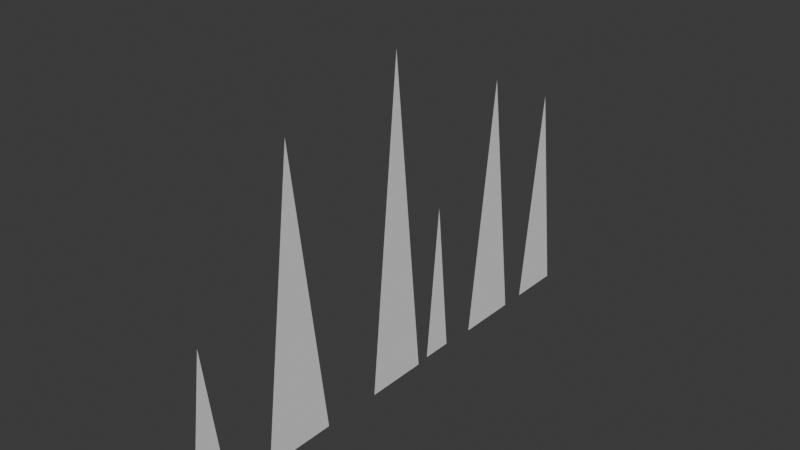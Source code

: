 # Source: grass_traingle.blend  (saved by Blender 4.2.66; exported with 4.5.12 LTS)
import bpy
from mathutils import Matrix  # noqa: F401  (used for matrix-valued properties, if any)

bpy.ops.wm.read_factory_settings(use_empty=True)
scene = bpy.context.scene
scene.name = 'Scene'

# ---- collections
col_collection = bpy.data.collections.new('Collection'); scene.collection.children.link(col_collection)

# ---- world
world_world = bpy.data.worlds.new('World'); scene.world = world_world
world_world.use_nodes = True; world_world.node_tree.nodes.clear()
_N = world_world.node_tree.nodes; _L = world_world.node_tree.links
n0 = _N.new('ShaderNodeOutputWorld'); n0.name = 'World Output'; n0.location = (300, 300)
n1 = _N.new('ShaderNodeBackground'); n1.name = 'Background'; n1.location = (10, 300)
n1.inputs[0].default_value = (0.05088, 0.05088, 0.05088, 1.0)
_L.new(n1.outputs[0], n0.inputs[0])
n0.is_active_output = True
world_world.color = (0.05088, 0.05088, 0.05088)
world_world.sun_shadow_jitter_overblur = 0.0

# ---- meshes
me_plane_004 = bpy.data.meshes.new('Plane.004')
me_plane_004.from_pydata([(-1.0, 0.0, 0.0), (1.0, -2.0, 0.0), (1.0, 2.0, 0.0), (0.0, -1.0, 0.0), (0.0, 1.0, 0.0), (-1.99, -16.92, 0.5029), (0.9941, -19.29, 0.5029), (0.9941, -14.54, 0.5029), (-0.498, -18.11, 0.5029), (-0.498, -15.73, 0.5029), (-1.379, -6.279, 0.1914), (0.9999, -8.658, 0.1914), (0.9999, -3.9, 0.1914), (-0.1896, -7.469, 0.1914), (-0.1896, -5.09, 0.1914), (-1.656, -26.44, 0.3358), (0.9905, -29.09, 0.3358), (0.9905, -23.79, 0.3358), (-0.3325, -27.76, 0.3358), (-0.3325, -25.12, 0.3358), (-0.3976, -33.8, -0.2952), (0.9824, -35.18, -0.2952), (0.9824, -32.42, -0.2952), (0.2924, -34.49, -0.2952), (0.2924, -33.11, -0.2952), (-0.4509, -12.46, -0.2661), (0.978, -13.6, -0.2661), (0.978, -11.32, -0.2661), (0.2636, -13.03, -0.2661), (0.2636, -11.89, -0.2661)], [], [(3, 1, 2, 4), (0, 3, 4), (8, 6, 7, 9), (5, 8, 9), (13, 11, 12, 14), (10, 13, 14), (18, 16, 17, 19), (15, 18, 19), (23, 21, 22, 24), (20, 23, 24), (28, 26, 27, 29), (25, 28, 29)])
_uv = me_plane_004.uv_layers.new(name='UVMap')
_uv.uv.foreach_set('vector', [0.1251, 0.1251, 0.25, 0.0002119, 0.25, 0.4998, 0.1251, 0.3749, 0.0002119, 0.25, 0.1251, 0.1251, 0.1251, 0.3749, 0.3753, 0.1251, 0.5002, 0.0002119, 0.5002, 0.4998, 0.3753, 0.3749, 0.2504, 0.25, 0.3753, 0.1251, 0.3753, 0.3749, 0.6255, 0.1251, 0.7504, 0.0002119, 0.7504, 0.4998, 0.6255, 0.3749, 0.5006, 0.25, 0.6255, 0.1251, 0.6255, 0.3749, 0.1251, 0.6251, 0.25, 0.5002, 0.25, 0.9998, 0.1251, 0.8749, 0.000212, 0.75, 0.1251, 0.6251, 0.1251, 0.8749, 0.3753, 0.6251, 0.5002, 0.5002, 0.5002, 0.9998, 0.3753, 0.8749, 0.2504, 0.75, 0.3753, 0.6251, 0.3753, 0.8749, 0.6255, 0.6251, 0.7504, 0.5002, 0.7504, 0.9998, 0.6255, 0.8749, 0.5006, 0.75, 0.6255, 0.6251, 0.6255, 0.8749])
me_plane_004.update()

# ---- objects
ob_plane_004 = bpy.data.objects.new('Plane.004', me_plane_004)

# ---- transforms, parenting, visibility, modifiers, constraints
ob_plane_004.location = (0.0, 1.422, 0.6662)
ob_plane_004.rotation_euler = (-0.0, 1.571, 0.0)
ob_plane_004.scale = (0.6702, 0.08407, 5.011e-08)

# ---- collection membership
col_collection.objects.link(ob_plane_004)

# ---- scene / render settings (as saved in the file)
scene.frame_start = 1; scene.frame_end = 250; scene.frame_set(1)
scene.render.engine = 'BLENDER_EEVEE_NEXT'
bpy.context.view_layer.update()

# ---- added for rendering (the .blend has no active camera and no usable light): camera, sun
cam_auto = bpy.data.cameras.new('AutoCamera')
cam_auto.lens = 50.0
cam_auto.sensor_width = 36.0
cam_auto.clip_end = 1000.0
ob_auto_camera = bpy.data.objects.new('AutoCamera', cam_auto)
scene.collection.objects.link(ob_auto_camera)
ob_auto_camera.location = (3.43538, -4.09506, 3.74632)
ob_auto_camera.rotation_euler = (1.09748, -7.21219e-08, 0.694738)
scene.camera = ob_auto_camera
light_auto_sun = bpy.data.lights.new('AutoSun', 'SUN')
light_auto_sun.energy = 3.0
light_auto_sun.angle = 0.0523599
ob_auto_sun = bpy.data.objects.new('AutoSun', light_auto_sun)
scene.collection.objects.link(ob_auto_sun)
ob_auto_sun.rotation_euler = (0.872665, 0.174533, 0.523599)
bpy.context.view_layer.update()

